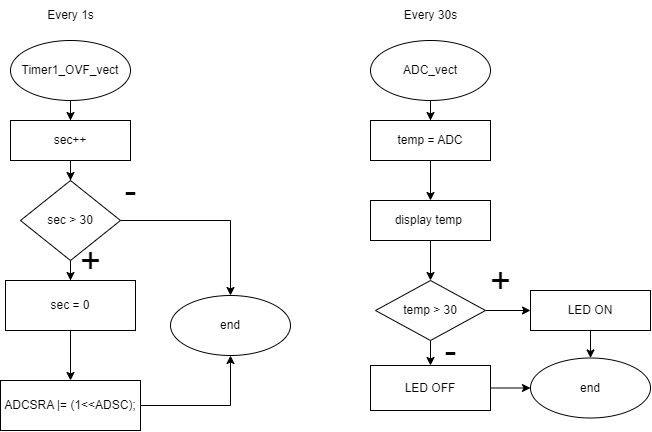

The diagram above was exported from draw.io. Its source (the exported page's mxGraphModel, read from the mxfile embedded in the PNG):
<mxGraphModel dx="2129" dy="770" grid="1" gridSize="10" guides="1" tooltips="1" connect="1" arrows="1" fold="1" page="1" pageScale="1" pageWidth="827" pageHeight="1169" math="0" shadow="0">
  <root>
    <mxCell id="WIyWlLk6GJQsqaUBKTNV-0" />
    <mxCell id="WIyWlLk6GJQsqaUBKTNV-1" parent="WIyWlLk6GJQsqaUBKTNV-0" />
    <mxCell id="cD6SEO3TByZ6jvaiiECH-16" value="" style="edgeStyle=orthogonalEdgeStyle;rounded=0;orthogonalLoop=1;jettySize=auto;html=1;" edge="1" parent="WIyWlLk6GJQsqaUBKTNV-1" source="cD6SEO3TByZ6jvaiiECH-3" target="cD6SEO3TByZ6jvaiiECH-15">
      <mxGeometry relative="1" as="geometry" />
    </mxCell>
    <mxCell id="cD6SEO3TByZ6jvaiiECH-3" value="Timer1_OVF_vect" style="ellipse;whiteSpace=wrap;html=1;" vertex="1" parent="WIyWlLk6GJQsqaUBKTNV-1">
      <mxGeometry x="90" y="40" width="120" height="60" as="geometry" />
    </mxCell>
    <mxCell id="cD6SEO3TByZ6jvaiiECH-8" value="" style="edgeStyle=orthogonalEdgeStyle;rounded=0;orthogonalLoop=1;jettySize=auto;html=1;" edge="1" parent="WIyWlLk6GJQsqaUBKTNV-1" source="cD6SEO3TByZ6jvaiiECH-4" target="cD6SEO3TByZ6jvaiiECH-7">
      <mxGeometry relative="1" as="geometry" />
    </mxCell>
    <mxCell id="cD6SEO3TByZ6jvaiiECH-4" value="ADCSRA |= (1&amp;lt;&amp;lt;ADSC);" style="whiteSpace=wrap;html=1;" vertex="1" parent="WIyWlLk6GJQsqaUBKTNV-1">
      <mxGeometry x="80" y="380" width="140" height="50" as="geometry" />
    </mxCell>
    <mxCell id="cD6SEO3TByZ6jvaiiECH-7" value="end" style="ellipse;whiteSpace=wrap;html=1;" vertex="1" parent="WIyWlLk6GJQsqaUBKTNV-1">
      <mxGeometry x="250" y="295" width="120" height="60" as="geometry" />
    </mxCell>
    <mxCell id="cD6SEO3TByZ6jvaiiECH-28" value="" style="edgeStyle=orthogonalEdgeStyle;rounded=0;orthogonalLoop=1;jettySize=auto;html=1;" edge="1" parent="WIyWlLk6GJQsqaUBKTNV-1" source="cD6SEO3TByZ6jvaiiECH-9" target="cD6SEO3TByZ6jvaiiECH-27">
      <mxGeometry relative="1" as="geometry" />
    </mxCell>
    <mxCell id="cD6SEO3TByZ6jvaiiECH-9" value="ADC_vect" style="ellipse;whiteSpace=wrap;html=1;" vertex="1" parent="WIyWlLk6GJQsqaUBKTNV-1">
      <mxGeometry x="450" y="40" width="120" height="60" as="geometry" />
    </mxCell>
    <mxCell id="cD6SEO3TByZ6jvaiiECH-19" value="" style="edgeStyle=orthogonalEdgeStyle;rounded=0;orthogonalLoop=1;jettySize=auto;html=1;" edge="1" parent="WIyWlLk6GJQsqaUBKTNV-1" source="cD6SEO3TByZ6jvaiiECH-15" target="cD6SEO3TByZ6jvaiiECH-18">
      <mxGeometry relative="1" as="geometry" />
    </mxCell>
    <mxCell id="cD6SEO3TByZ6jvaiiECH-15" value="sec++" style="whiteSpace=wrap;html=1;" vertex="1" parent="WIyWlLk6GJQsqaUBKTNV-1">
      <mxGeometry x="90" y="120" width="120" height="40" as="geometry" />
    </mxCell>
    <mxCell id="cD6SEO3TByZ6jvaiiECH-20" value="&lt;font style=&quot;font-size: 36px;&quot;&gt;-&lt;/font&gt;" style="edgeStyle=orthogonalEdgeStyle;rounded=0;orthogonalLoop=1;jettySize=auto;html=1;exitX=1;exitY=0.5;exitDx=0;exitDy=0;entryX=0.5;entryY=0;entryDx=0;entryDy=0;" edge="1" parent="WIyWlLk6GJQsqaUBKTNV-1" source="cD6SEO3TByZ6jvaiiECH-18" target="cD6SEO3TByZ6jvaiiECH-7">
      <mxGeometry x="-0.8919" y="30" relative="1" as="geometry">
        <mxPoint as="offset" />
      </mxGeometry>
    </mxCell>
    <mxCell id="cD6SEO3TByZ6jvaiiECH-23" value="&lt;font style=&quot;font-size: 36px;&quot;&gt;+&lt;/font&gt;" style="edgeStyle=orthogonalEdgeStyle;rounded=0;orthogonalLoop=1;jettySize=auto;html=1;" edge="1" parent="WIyWlLk6GJQsqaUBKTNV-1" source="cD6SEO3TByZ6jvaiiECH-18" target="cD6SEO3TByZ6jvaiiECH-22">
      <mxGeometry x="0.3333" y="20" relative="1" as="geometry">
        <mxPoint as="offset" />
      </mxGeometry>
    </mxCell>
    <mxCell id="cD6SEO3TByZ6jvaiiECH-18" value="sec &amp;gt; 30" style="rhombus;whiteSpace=wrap;html=1;" vertex="1" parent="WIyWlLk6GJQsqaUBKTNV-1">
      <mxGeometry x="100" y="180" width="100" height="80" as="geometry" />
    </mxCell>
    <mxCell id="cD6SEO3TByZ6jvaiiECH-24" value="" style="edgeStyle=orthogonalEdgeStyle;rounded=0;orthogonalLoop=1;jettySize=auto;html=1;" edge="1" parent="WIyWlLk6GJQsqaUBKTNV-1" source="cD6SEO3TByZ6jvaiiECH-22" target="cD6SEO3TByZ6jvaiiECH-4">
      <mxGeometry relative="1" as="geometry" />
    </mxCell>
    <mxCell id="cD6SEO3TByZ6jvaiiECH-22" value="sec = 0" style="whiteSpace=wrap;html=1;" vertex="1" parent="WIyWlLk6GJQsqaUBKTNV-1">
      <mxGeometry x="85" y="280" width="130" height="50" as="geometry" />
    </mxCell>
    <mxCell id="cD6SEO3TByZ6jvaiiECH-25" value="Every 1s" style="text;html=1;align=center;verticalAlign=middle;resizable=0;points=[];autosize=1;strokeColor=none;fillColor=none;" vertex="1" parent="WIyWlLk6GJQsqaUBKTNV-1">
      <mxGeometry x="115" width="70" height="30" as="geometry" />
    </mxCell>
    <mxCell id="cD6SEO3TByZ6jvaiiECH-26" value="Every 30s" style="text;html=1;align=center;verticalAlign=middle;resizable=0;points=[];autosize=1;strokeColor=none;fillColor=none;" vertex="1" parent="WIyWlLk6GJQsqaUBKTNV-1">
      <mxGeometry x="470" width="80" height="30" as="geometry" />
    </mxCell>
    <mxCell id="cD6SEO3TByZ6jvaiiECH-30" value="" style="edgeStyle=orthogonalEdgeStyle;rounded=0;orthogonalLoop=1;jettySize=auto;html=1;" edge="1" parent="WIyWlLk6GJQsqaUBKTNV-1" source="cD6SEO3TByZ6jvaiiECH-27" target="cD6SEO3TByZ6jvaiiECH-29">
      <mxGeometry relative="1" as="geometry" />
    </mxCell>
    <mxCell id="cD6SEO3TByZ6jvaiiECH-27" value="temp = ADC" style="whiteSpace=wrap;html=1;" vertex="1" parent="WIyWlLk6GJQsqaUBKTNV-1">
      <mxGeometry x="450" y="120" width="120" height="40" as="geometry" />
    </mxCell>
    <mxCell id="cD6SEO3TByZ6jvaiiECH-41" value="" style="edgeStyle=orthogonalEdgeStyle;rounded=0;orthogonalLoop=1;jettySize=auto;html=1;fontSize=36;" edge="1" parent="WIyWlLk6GJQsqaUBKTNV-1" source="cD6SEO3TByZ6jvaiiECH-29" target="cD6SEO3TByZ6jvaiiECH-33">
      <mxGeometry relative="1" as="geometry" />
    </mxCell>
    <mxCell id="cD6SEO3TByZ6jvaiiECH-29" value="display temp&amp;nbsp;" style="whiteSpace=wrap;html=1;" vertex="1" parent="WIyWlLk6GJQsqaUBKTNV-1">
      <mxGeometry x="450" y="200" width="120" height="40" as="geometry" />
    </mxCell>
    <mxCell id="cD6SEO3TByZ6jvaiiECH-36" value="&lt;font style=&quot;font-size: 36px;&quot;&gt;+&lt;/font&gt;" style="edgeStyle=orthogonalEdgeStyle;rounded=0;orthogonalLoop=1;jettySize=auto;html=1;" edge="1" parent="WIyWlLk6GJQsqaUBKTNV-1" source="cD6SEO3TByZ6jvaiiECH-33" target="cD6SEO3TByZ6jvaiiECH-35">
      <mxGeometry x="-0.3333" y="30" relative="1" as="geometry">
        <mxPoint x="-1" as="offset" />
      </mxGeometry>
    </mxCell>
    <mxCell id="cD6SEO3TByZ6jvaiiECH-38" value="-" style="edgeStyle=orthogonalEdgeStyle;rounded=0;orthogonalLoop=1;jettySize=auto;html=1;fontSize=36;" edge="1" parent="WIyWlLk6GJQsqaUBKTNV-1" source="cD6SEO3TByZ6jvaiiECH-33" target="cD6SEO3TByZ6jvaiiECH-37">
      <mxGeometry x="0.4545" y="20" relative="1" as="geometry">
        <mxPoint as="offset" />
      </mxGeometry>
    </mxCell>
    <mxCell id="cD6SEO3TByZ6jvaiiECH-33" value="temp &amp;gt; 30" style="rhombus;whiteSpace=wrap;html=1;" vertex="1" parent="WIyWlLk6GJQsqaUBKTNV-1">
      <mxGeometry x="455" y="280" width="110" height="60" as="geometry" />
    </mxCell>
    <mxCell id="cD6SEO3TByZ6jvaiiECH-44" value="" style="edgeStyle=orthogonalEdgeStyle;rounded=0;orthogonalLoop=1;jettySize=auto;html=1;fontSize=36;" edge="1" parent="WIyWlLk6GJQsqaUBKTNV-1" source="cD6SEO3TByZ6jvaiiECH-35" target="cD6SEO3TByZ6jvaiiECH-42">
      <mxGeometry relative="1" as="geometry" />
    </mxCell>
    <mxCell id="cD6SEO3TByZ6jvaiiECH-35" value="LED ON" style="whiteSpace=wrap;html=1;" vertex="1" parent="WIyWlLk6GJQsqaUBKTNV-1">
      <mxGeometry x="610" y="290" width="120" height="40" as="geometry" />
    </mxCell>
    <mxCell id="cD6SEO3TByZ6jvaiiECH-43" value="" style="edgeStyle=orthogonalEdgeStyle;rounded=0;orthogonalLoop=1;jettySize=auto;html=1;fontSize=36;" edge="1" parent="WIyWlLk6GJQsqaUBKTNV-1" source="cD6SEO3TByZ6jvaiiECH-37" target="cD6SEO3TByZ6jvaiiECH-42">
      <mxGeometry relative="1" as="geometry" />
    </mxCell>
    <mxCell id="cD6SEO3TByZ6jvaiiECH-37" value="LED OFF" style="whiteSpace=wrap;html=1;" vertex="1" parent="WIyWlLk6GJQsqaUBKTNV-1">
      <mxGeometry x="450" y="365" width="120" height="45" as="geometry" />
    </mxCell>
    <mxCell id="cD6SEO3TByZ6jvaiiECH-42" value="end" style="ellipse;whiteSpace=wrap;html=1;" vertex="1" parent="WIyWlLk6GJQsqaUBKTNV-1">
      <mxGeometry x="610" y="357.5" width="120" height="60" as="geometry" />
    </mxCell>
  </root>
</mxGraphModel>